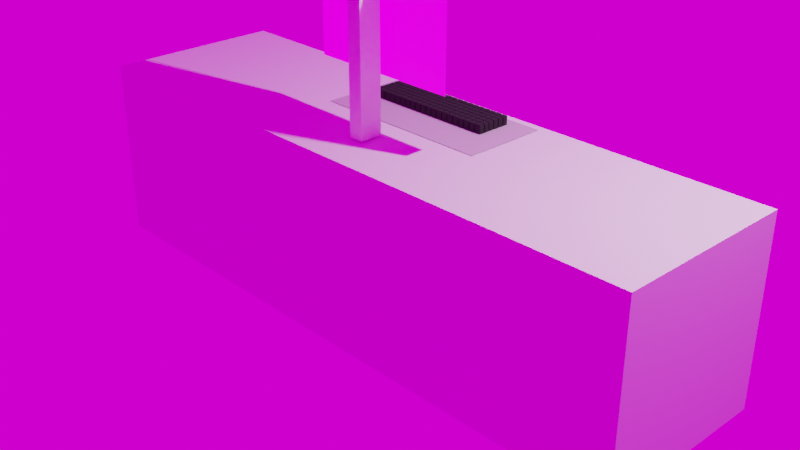 # Source: PC.blend  (saved by Blender 3.4.6; exported with 4.5.12 LTS)
import bpy
from mathutils import Matrix  # noqa: F401  (used for matrix-valued properties, if any)

bpy.ops.wm.read_factory_settings(use_empty=True)
scene = bpy.context.scene
scene.name = 'Scene'

# ---- collections
col_collection = bpy.data.collections.new('Collection'); scene.collection.children.link(col_collection)

# ---- images (referenced by path relative to the original .blend; pixels are not part of the script)
import os
ASSET_DIR = os.environ.get("B2B_ASSET_DIR", "")  # directory of the original .blend (textures are referenced by path, not embedded)
HERE = os.path.dirname(os.path.abspath(__file__))  # packed textures are extracted next to this script under _unpacked/

def load_image(name, relpath, width, height, colorspace="sRGB"):
    """Load a texture the original file referenced (path relative to the .blend, or extracted next to this script)."""
    p = next((c for c in (os.path.join(HERE, relpath), os.path.join(ASSET_DIR, relpath)) if relpath and os.path.exists(c)), "")
    if p:
        img = bpy.data.images.load(p, check_existing=True)
        img.name = name
    else:  # same state as the original file: an image datablock whose file is absent (Cycles renders it pink)
        img = bpy.data.images.new(name, width, height)
        img.source = "FILE"
        img.filepath = "//" + (relpath or name)
    img.colorspace_settings.name = colorspace
    return img
img_baixados_jpg = load_image('baixados.jpg', 'baixados.jpg', 1024, 1024, 'sRGB')
img_brown_photostudio_02_1k_exr = load_image('brown_photostudio_02_1k.exr', 'brown_photostudio_02_1k.exr', 1024, 1024, 'Linear Rec.709')

# ---- materials (node trees are filled in below, after node groups)
mat_materiais = bpy.data.materials.new('Materiais')
mat_materiais.use_transparent_shadow = False
mat_materiais.diffuse_color = (0.5051, 0.4739, 0.5071, 1.0)
mat_materiais_001 = bpy.data.materials.new('Materiais.001')
mat_materiais_001.use_transparent_shadow = False
mat_materiais_001.diffuse_color = (0.0291, 0.0291, 0.0291, 1.0)
mat_materiais_002 = bpy.data.materials.new('Materiais.002')
mat_materiais_002.use_transparent_shadow = False
mat_materiais_002.diffuse_color = (0.0, 0.0, 0.0, 1.0)
mat_tela = bpy.data.materials.new('tela')
mat_tela.use_transparent_shadow = False

# ---- material node trees
mat_materiais_002.use_nodes = True; mat_materiais_002.node_tree.nodes.clear()
_N = mat_materiais_002.node_tree.nodes; _L = mat_materiais_002.node_tree.links
n0 = _N.new('ShaderNodeOutputMaterial'); n0.name = 'Saída de material'; n0.location = (300, 300)
n1 = _N.new('ShaderNodeTexImage'); n1.name = 'Textura de imagem'; n1.location = (-358, 174)
n1.image = img_baixados_jpg
n2 = _N.new('ShaderNodeBsdfPrincipled'); n2.name = 'BSDF - Pré-fundamentado'; n2.location = (10, 300)
n2.distribution = 'GGX'
n2.subsurface_method = 'RANDOM_WALK_SKIN'
n2.inputs[0].default_value = (0.0, 0.0, 0.0, 1.0)
n2.inputs[3].default_value = 1.45
n2.inputs[27].default_value = (0.0, 0.0, 0.0, 1.0)
n2.inputs[28].default_value = 1.0
_L.new(n2.outputs[0], n0.inputs[0])
_L.new(n2.outputs[0], n0.inputs[1])
n0.is_active_output = True
mat_tela.use_nodes = True; mat_tela.node_tree.nodes.clear()
_N = mat_tela.node_tree.nodes; _L = mat_tela.node_tree.links
n0 = _N.new('ShaderNodeBsdfPrincipled'); n0.name = 'BSDF - Pré-fundamentado'; n0.location = (10, 300)
n0.distribution = 'GGX'
n0.subsurface_method = 'RANDOM_WALK_SKIN'
n0.inputs[3].default_value = 1.45
n0.inputs[28].default_value = 1.0
n1 = _N.new('ShaderNodeOutputMaterial'); n1.name = 'Saída de material'; n1.location = (300, 300)
n2 = _N.new('ShaderNodeTexImage'); n2.name = 'Textura de imagem'; n2.location = (-407, 208)
n2.image = img_baixados_jpg
_L.new(n0.outputs[0], n1.inputs[0])
_L.new(n2.outputs[0], n0.inputs[0])
_L.new(n2.outputs[0], n0.inputs[27])
n1.is_active_output = True

# ---- world
world_world = bpy.data.worlds.new('World'); scene.world = world_world
world_world.use_nodes = True; world_world.node_tree.nodes.clear()
_N = world_world.node_tree.nodes; _L = world_world.node_tree.links
n0 = _N.new('ShaderNodeOutputWorld'); n0.name = 'World Output'; n0.location = (300, 300)
n1 = _N.new('ShaderNodeBackground'); n1.name = 'Background'; n1.location = (10, 300)
n2 = _N.new('ShaderNodeTexEnvironment'); n2.name = 'Textura de ambiente'; n2.location = (-280, 280)
n2.image = img_brown_photostudio_02_1k_exr
_L.new(n1.outputs[0], n0.inputs[0])
_L.new(n2.outputs[0], n1.inputs[0])
n0.is_active_output = True
world_world.color = (0.05088, 0.05088, 0.05088)
world_world.use_sun_shadow = False
world_world.sun_shadow_jitter_overblur = 0.0

# ---- cameras
cam_camera = bpy.data.cameras.new('Camera')
cam_camera.clip_end = 100.0
cam_camera.ortho_scale = 7.314

# ---- lights
light_light = bpy.data.lights.new('Light', 'POINT')
light_light.transmission_factor = 0.0
light_light.energy = 1000.0
light_light.shadow_soft_size = 0.1
light_light.shadow_maximum_resolution = 0.006
light_light.use_absolute_resolution = True

# ---- meshes
me_plano = bpy.data.meshes.new('Plano')
me_plano.from_pydata([(-1.0, -1.0, 0.0), (1.0, -1.0, 0.0), (-1.0, 1.0, 0.0), (1.0, 1.0, 0.0)], [], [(0, 1, 3, 2)])
_uv = me_plano.uv_layers.new(name='Mapa UV')
_uv.uv.foreach_set('vector', [0.0, 0.0, 1.0, 0.0, 1.0, 1.0, 0.0, 1.0])
me_plano.materials.append(mat_materiais)
me_plano.update()
me_cubo = bpy.data.meshes.new('Cubo')
me_cubo.from_pydata([(-1.0, -1.0, -1.0), (-1.0, -1.0, 1.0), (-1.0, 1.0, -1.0), (-1.0, 1.0, 1.0), (1.0, -1.0, -1.0), (1.0, -1.0, 1.0), (1.0, 1.0, -1.0), (1.0, 1.0, 1.0)], [], [(0, 1, 3, 2), (2, 3, 7, 6), (6, 7, 5, 4), (4, 5, 1, 0), (2, 6, 4, 0), (7, 3, 1, 5)])
_uv = me_cubo.uv_layers.new(name='Mapa UV')
_uv.uv.foreach_set('vector', [0.375, 0.0, 0.625, 0.0, 0.625, 0.25, 0.375, 0.25, 0.375, 0.25, 0.625, 0.25, 0.625, 0.5, 0.375, 0.5, 0.375, 0.5, 0.625, 0.5, 0.625, 0.75, 0.375, 0.75, 0.375, 0.75, 0.625, 0.75, 0.625, 1.0, 0.375, 1.0, 0.125, 0.5, 0.375, 0.5, 0.375, 0.75, 0.125, 0.75, 0.625, 0.5, 0.875, 0.5, 0.875, 0.75, 0.625, 0.75])
me_cubo.update()
me_cubo_001 = bpy.data.meshes.new('Cubo.001')
me_cubo_001.from_pydata([(-0.03097, -4.039, 2.238), (-0.03097, -4.039, 2.332), (-0.03097, -3.984, 2.238), (-0.03097, -3.984, 2.332), (0.03097, -4.039, 2.238), (0.03097, -4.039, 2.332), (0.03097, -3.984, 2.238), (0.03097, -3.984, 2.332), (0.03097, -3.984, 2.238)], [], [(0, 1, 3, 2), (2, 3, 7, 6), (6, 7, 5, 4), (4, 5, 1, 0), (2, 6, 4, 0), (7, 3, 1, 5)])
_uv = me_cubo_001.uv_layers.new(name='Mapa UV')
_uv.uv.foreach_set('vector', [0.375, 0.0, 0.625, 0.0, 0.625, 0.25, 0.375, 0.25, 0.375, 0.25, 0.625, 0.25, 0.625, 0.5, 0.375, 0.5, 0.375, 0.5, 0.625, 0.5, 0.625, 0.75, 0.375, 0.75, 0.375, 0.75, 0.625, 0.75, 0.625, 1.0, 0.375, 1.0, 0.125, 0.5, 0.375, 0.5, 0.375, 0.75, 0.125, 0.75, 0.625, 0.5, 0.875, 0.5, 0.875, 0.75, 0.625, 0.75])
me_cubo_001.materials.append(mat_materiais_001)
me_cubo_001.update()
me_cubo_002 = bpy.data.meshes.new('Cubo.002')
me_cubo_002.from_pydata([(-0.9655, -0.9655, -0.9655), (-0.9655, -0.9655, 0.9655), (-0.843, 0.9655, -0.843), (-0.843, 0.9655, 0.843), (0.9655, -0.9655, -0.9655), (0.9655, -0.9655, 0.9655), (0.843, 0.9655, -0.843), (0.843, 0.9655, 0.843), (-0.9655, 0.9655, 0.9655), (-0.9655, 0.9655, -0.9655), (0.9655, 0.9655, -0.9655), (0.9655, 0.9655, 0.9655), (-0.9655, 0.9655, 0.9655), (-0.9655, 0.9655, -0.9655), (0.9655, 0.9655, -0.9655), (0.9655, 0.9655, 0.9655), (-0.9655, 0.9655, 0.9655), (-0.9655, 0.9655, -0.9655), (0.9655, 0.9655, -0.9655), (0.9655, 0.9655, 0.9655), (-0.9655, 0.9655, 0.9655), (-0.9655, 0.9655, -0.9655), (0.9655, 0.9655, -0.9655), (0.9655, 0.9655, 0.9655), (-0.9655, 0.9655, 0.9655), (-0.9655, 0.9655, -0.9655), (0.9655, 0.9655, -0.9655), (0.9655, 0.9655, 0.9655), (-0.843, 0.4006, 0.843), (-0.843, 0.4006, -0.843), (0.843, 0.4006, -0.843), (0.843, 0.4006, 0.843)], [], [(0, 1, 8, 9), (6, 2, 29, 30), (10, 11, 5, 4), (4, 5, 1, 0), (9, 10, 4, 0), (11, 8, 1, 5), (12, 13, 9, 8), (13, 14, 10, 9), (15, 12, 8, 11), (14, 15, 11, 10), (16, 17, 13, 12), (17, 18, 14, 13), (19, 16, 12, 15), (18, 19, 15, 14), (20, 21, 17, 16), (21, 22, 18, 17), (23, 20, 16, 19), (22, 23, 19, 18), (24, 25, 21, 20), (25, 26, 22, 21), (27, 24, 20, 23), (26, 27, 23, 22), (3, 2, 25, 24), (2, 6, 26, 25), (7, 3, 24, 27), (6, 7, 27, 26), (29, 28, 31, 30), (3, 7, 31, 28), (2, 3, 28, 29), (7, 6, 30, 31)])
me_cubo_002.polygons.foreach_set('material_index', [0, 0, 0, 0, 0, 0, 0, 0, 0, 0, 0, 0, 0, 0, 0, 0, 0, 0, 0, 0, 0, 0, 0, 0, 0, 0, 1, 0, 0, 0])
_uv = me_cubo_002.uv_layers.new(name='Mapa UV')
_uv.uv.foreach_set('vector', [0.375, 0.0, 0.625, 0.0, 0.625, 0.25, 0.375, 0.25, 0.3909, 0.4841, 0.3909, 0.2659, 0.3909, 0.2659, 0.3909, 0.4841, 0.375, 0.5, 0.625, 0.5, 0.625, 0.75, 0.375, 0.75, 0.375, 0.75, 0.625, 0.75, 0.625, 1.0, 0.375, 1.0, 0.125, 0.5, 0.375, 0.5, 0.375, 0.75, 0.125, 0.75, 0.625, 0.5, 0.875, 0.5, 0.875, 0.75, 0.625, 0.75, 0.0, 0.0, 0.0, 0.0, 0.0, 0.0, 0.0, 0.0, 0.375, 0.25, 0.375, 0.5, 0.375, 0.5, 0.375, 0.25, 0.625, 0.5, 0.625, 0.25, 0.625, 0.25, 0.625, 0.5, 0.0, 0.0, 0.0, 0.0, 0.0, 0.0, 0.0, 0.0, 0.0, 0.0, 0.0, 0.0, 0.0, 0.0, 0.0, 0.0, 0.375, 0.25, 0.375, 0.5, 0.375, 0.5, 0.375, 0.25, 0.625, 0.5, 0.625, 0.25, 0.625, 0.25, 0.625, 0.5, 0.0, 0.0, 0.0, 0.0, 0.0, 0.0, 0.0, 0.0, 0.0, 0.0, 0.0, 0.0, 0.0, 0.0, 0.0, 0.0, 0.375, 0.25, 0.375, 0.5, 0.375, 0.5, 0.375, 0.25, 0.625, 0.5, 0.625, 0.25, 0.625, 0.25, 0.625, 0.5, 0.0, 0.0, 0.0, 0.0, 0.0, 0.0, 0.0, 0.0, 0.0, 0.0, 0.0, 0.0, 0.0, 0.0, 0.0, 0.0, 0.375, 0.25, 0.375, 0.5, 0.375, 0.5, 0.375, 0.25, 0.625, 0.5, 0.625, 0.25, 0.625, 0.25, 0.625, 0.5, 0.0, 0.0, 0.0, 0.0, 0.0, 0.0, 0.0, 0.0, 0.6091, 0.2659, 0.3909, 0.2659, 0.375, 0.25, 0.625, 0.25, 0.3909, 0.2659, 0.3909, 0.4841, 0.375, 0.5, 0.375, 0.25, 0.6091, 0.4841, 0.6091, 0.2659, 0.625, 0.25, 0.625, 0.5, 0.3909, 0.4841, 0.6091, 0.4841, 0.625, 0.5, 0.375, 0.5, 0.7741, -0.07495, 0.7618, 1.07, 0.2406, 1.061, 0.2432, -0.08465, 0.6091, 0.2659, 0.6091, 0.4841, 0.6091, 0.4841, 0.6091, 0.2659, 0.3909, 0.2659, 0.6091, 0.2659, 0.6091, 0.2659, 0.3909, 0.2659, 0.6091, 0.4841, 0.3909, 0.4841, 0.3909, 0.4841, 0.6091, 0.4841])
me_cubo_002.materials.append(mat_materiais_002)
me_cubo_002.materials.append(mat_tela)
me_cubo_002.update()
me_cubo_003 = bpy.data.meshes.new('Cubo.003')
me_cubo_003.from_pydata([(-1.0, -1.0, -1.0), (-1.0, -1.0, 1.0), (-1.0, 1.0, -1.0), (-1.0, 1.0, 1.0), (1.0, -1.0, -1.0), (1.0, -1.0, 1.0), (1.0, 1.0, -1.0), (1.0, 1.0, 1.0)], [], [(0, 1, 3, 2), (2, 3, 7, 6), (6, 7, 5, 4), (4, 5, 1, 0), (2, 6, 4, 0), (7, 3, 1, 5)])
_uv = me_cubo_003.uv_layers.new(name='Mapa UV')
_uv.uv.foreach_set('vector', [0.375, 0.0, 0.625, 0.0, 0.625, 0.25, 0.375, 0.25, 0.375, 0.25, 0.625, 0.25, 0.625, 0.5, 0.375, 0.5, 0.375, 0.5, 0.625, 0.5, 0.625, 0.75, 0.375, 0.75, 0.375, 0.75, 0.625, 0.75, 0.625, 1.0, 0.375, 1.0, 0.125, 0.5, 0.375, 0.5, 0.375, 0.75, 0.125, 0.75, 0.625, 0.5, 0.875, 0.5, 0.875, 0.75, 0.625, 0.75])
me_cubo_003.update()

# ---- objects
ob_light = bpy.data.objects.new('Light', light_light)
ob_camera = bpy.data.objects.new('Camera', cam_camera)
ob_plano = bpy.data.objects.new('Plano', me_plano)
ob_cubo = bpy.data.objects.new('Cubo', me_cubo)
ob_cubo_001 = bpy.data.objects.new('Cubo.001', me_cubo_001)
ob_cubo_002 = bpy.data.objects.new('Cubo.002', me_cubo_002)
ob_cubo_003 = bpy.data.objects.new('Cubo.003', me_cubo_003)

# ---- transforms, parenting, visibility, modifiers, constraints
ob_light.location = (4.076, 1.005, 5.904)
ob_light.rotation_euler = (0.6503, 0.05522, 1.866)
ob_light.lock_rotations_4d = False
ob_light.empty_display_type = 'ARROWS'
ob_light.color = (0.0, 0.0, 0.0, 0.0)
ob_light.lineart.crease_threshold = 0.0
ob_camera.location = (7.359, -6.926, 4.958)
ob_camera.rotation_euler = (1.109, 0.0, 0.8149)
ob_camera.lock_rotations_4d = False
ob_camera.empty_display_type = 'ARROWS'
ob_camera.color = (0.0, 0.0, 0.0, 0.0)
ob_camera.display_type = 'WIRE'
ob_camera.lineart.crease_threshold = 0.0
ob_plano.location = (0.0, 0.4348, 1.006)
ob_plano.scale = (1.0, 0.467, 2.716)
ob_cubo.location = (0.0, -0.01103, 0.0)
ob_cubo.scale = (3.493, 1.0, 1.0)
ob_cubo_001.location = (-0.7459, 4.439, -1.266)
ob_cubo_001.scale = (1.0, 1.0, 1.015)
_m = ob_cubo_001.modifiers.new('Matriz', 'ARRAY')
_m.count = 20
_m.relative_offset_displace = (1.2, 0.0, 0.0)
_m = ob_cubo_001.modifiers.new('Matriz.001', 'ARRAY')
_m.count = 6
_m.relative_offset_displace = (0.0, 1.2, 0.0)
ob_cubo_002.location = (-0.04593, -0.2227, 2.149)
ob_cubo_002.scale = (1.0, 0.09768, 0.6981)
ob_cubo_003.location = (0.0, -0.4367, 1.825)
ob_cubo_003.scale = (0.08107, 0.1217, 0.8093)

# ---- collection membership
col_collection.objects.link(ob_light)
col_collection.objects.link(ob_camera)
col_collection.objects.link(ob_plano)
col_collection.objects.link(ob_cubo)
col_collection.objects.link(ob_cubo_001)
col_collection.objects.link(ob_cubo_002)
col_collection.objects.link(ob_cubo_003)

# ---- scene / render settings (as saved in the file)
scene.camera = ob_camera
scene.frame_start = 1; scene.frame_end = 250; scene.frame_set(1)
scene.render.engine = 'BLENDER_EEVEE_NEXT'
scene.cycles.sampling_pattern = 'TABULATED_SOBOL'
scene.cycles.use_light_tree = False
scene.view_settings.view_transform = 'Filmic'
bpy.context.view_layer.update()
